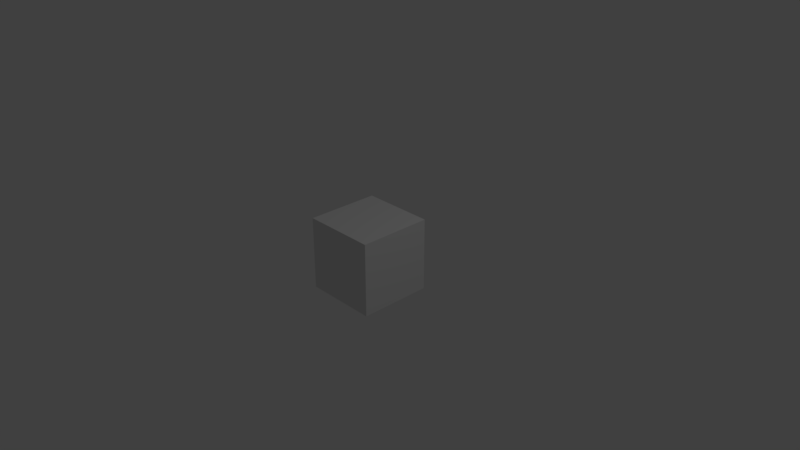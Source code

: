 # Source: cubo.blend  (saved by Blender 2.79.0; exported with 4.5.12 LTS)
import bpy
from mathutils import Matrix  # noqa: F401  (used for matrix-valued properties, if any)

bpy.ops.wm.read_factory_settings(use_empty=True)
scene = bpy.context.scene
scene.name = 'Scene'

# ---- collections
col_collection_1 = bpy.data.collections.new('Collection 1'); scene.collection.children.link(col_collection_1)

# ---- materials (node trees are filled in below, after node groups)
mat_material_ladrillo = bpy.data.materials.new('Material_ladrillo')
mat_material_ladrillo.alpha_threshold = 0.0
mat_material_ladrillo.use_transparent_shadow = False
mat_material_ladrillo.preview_render_type = 'CUBE'
mat_material_ladrillo.roughness = 0.5
mat_material_ladrillo.line_color = (0.0, 0.0, 0.0, 1.0)

# ---- material node trees

# ---- world
world_world = bpy.data.worlds.new('World'); scene.world = world_world
world_world.color = (0.05088, 0.05088, 0.05088)
world_world.use_sun_shadow = False
world_world.sun_shadow_jitter_overblur = 0.0
world_world.cycles.sampling_method = 'MANUAL'

# ---- cameras
cam_camera = bpy.data.cameras.new('Camera')
cam_camera.clip_end = 100.0
cam_camera.lens = 35.0
cam_camera.sensor_width = 32.0
cam_camera.sensor_height = 18.0
cam_camera.ortho_scale = 7.314
cam_camera.dof.focus_distance = 0.0
cam_camera.dof.aperture_fstop = 128.0

# ---- lights
light_lamp = bpy.data.lights.new('Lamp', 'POINT')
light_lamp.transmission_factor = 0.0
light_lamp.cutoff_distance = 30.0
light_lamp.energy = 100.0
light_lamp.shadow_buffer_clip_start = 1.001
light_lamp.shadow_soft_size = 0.1
light_lamp.shadow_maximum_resolution = 0.006
light_lamp.use_absolute_resolution = True

# ---- meshes
me_cube = bpy.data.meshes.new('Cube')
me_cube.from_pydata([(0.5, 0.5, -0.5), (0.5, -0.5, -0.5), (-0.5, -0.5, -0.5), (-0.5, 0.5, -0.5), (0.5, 0.5, 0.5), (0.5, -0.5, 0.5), (-0.5, -0.5, 0.5), (-0.5, 0.5, 0.5)], [], [(0, 1, 2, 3), (4, 7, 6, 5), (0, 4, 5, 1), (1, 5, 6, 2), (2, 6, 7, 3), (4, 0, 3, 7)])
_uv = me_cube.uv_layers.new(name='UVMap')
_uv.uv.foreach_set('vector', [0.0, 0.65, 0.0, 0.6, 0.04545, 0.6, 0.04545, 0.65, 0.0, 0.65, 0.0, 0.6, 0.04545, 0.6, 0.04545, 0.65, 0.0, 0.65, 0.0, 0.6, 0.04545, 0.6, 0.04545, 0.65, 0.0, 0.65, 0.0, 0.6, 0.04545, 0.6, 0.04545, 0.65, 0.0, 0.65, 0.0, 0.6, 0.04545, 0.6, 0.04545, 0.65, 0.0, 0.65, 0.0, 0.6, 0.04545, 0.6, 0.04545, 0.65])
me_cube.materials.append(mat_material_ladrillo)
me_cube.use_remesh_preserve_volume = False
me_cube.use_remesh_preserve_attributes = False
me_cube.use_mirror_vertex_groups = False
me_cube.update()

# ---- objects
ob_cube = bpy.data.objects.new('Cube', me_cube)
ob_lamp = bpy.data.objects.new('Lamp', light_lamp)
ob_camera = bpy.data.objects.new('Camera', cam_camera)

# ---- transforms, parenting, visibility, modifiers, constraints
ob_cube.location = (0.0, 0.0, 0.0)
ob_cube.lock_rotations_4d = False
ob_cube.empty_display_type = 'ARROWS'
ob_cube.lineart.crease_threshold = 0.0
ob_lamp.location = (4.076, 1.005, 5.904)
ob_lamp.rotation_euler = (0.6503, 0.05522, 1.866)
ob_lamp.lock_rotations_4d = False
ob_lamp.empty_display_type = 'ARROWS'
ob_lamp.color = (0.0, 0.0, 0.0, 0.0)
ob_lamp.lineart.crease_threshold = 0.0
ob_camera.location = (7.481, -6.508, 5.344)
ob_camera.rotation_euler = (1.109, 0.0, 0.8149)
ob_camera.lock_rotations_4d = False
ob_camera.empty_display_type = 'ARROWS'
ob_camera.color = (0.0, 0.0, 0.0, 0.0)
ob_camera.display_type = 'WIRE'
ob_camera.lineart.crease_threshold = 0.0

# ---- collection membership
col_collection_1.objects.link(ob_cube)
col_collection_1.objects.link(ob_lamp)
col_collection_1.objects.link(ob_camera)

# ---- scene / render settings (as saved in the file)
scene.camera = ob_camera
scene.frame_start = 1; scene.frame_end = 250; scene.frame_set(1)
scene.render.engine = 'BLENDER_EEVEE_NEXT'
scene.render.resolution_percentage = 50
scene.render.dither_intensity = 0.0
scene.cycles.use_denoising = False
scene.cycles.samples = 128
scene.cycles.sampling_pattern = 'TABULATED_SOBOL'
scene.cycles.use_adaptive_sampling = False
scene.cycles.use_light_tree = False
scene.cycles.blur_glossy = 0.0
scene.cycles.sample_clamp_indirect = 0.0
scene.view_settings.view_transform = 'Standard'
bpy.context.view_layer.update()
